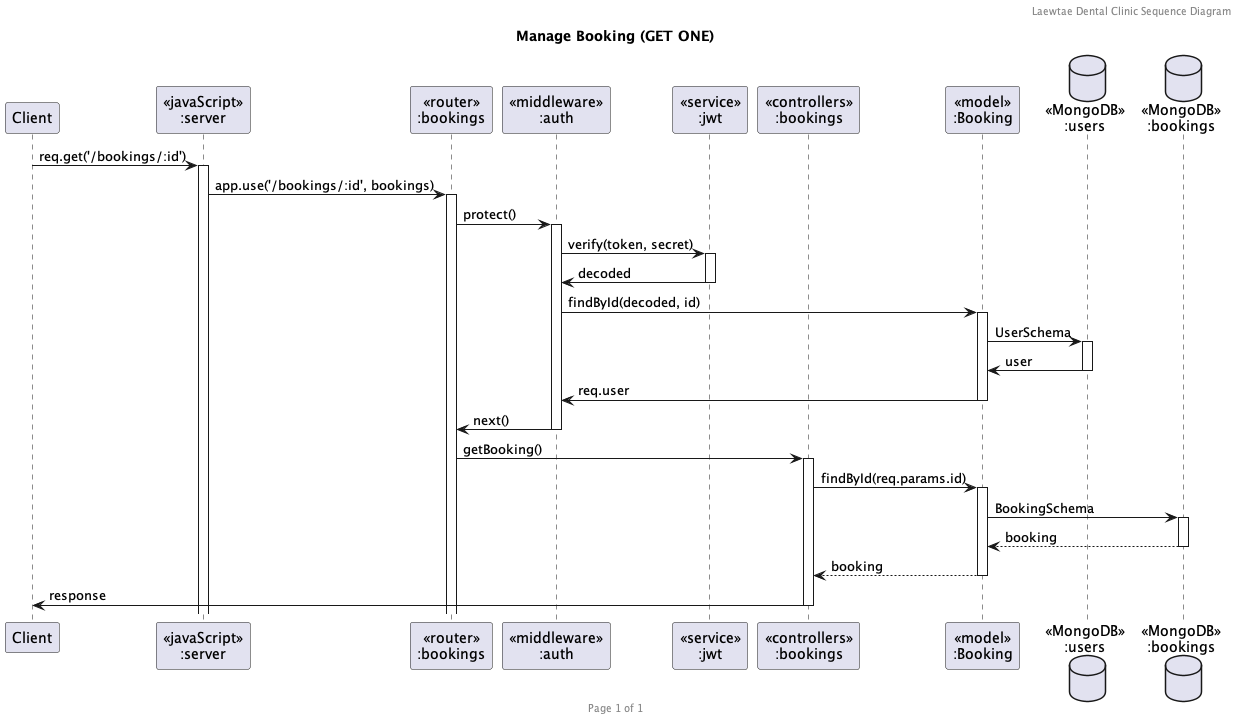

The diagram above was rendered by PlantUML. Its source (embedded in the PNG):
@startuml Manage Booking (GET ONE)

header Laewtae Dental Clinic Sequence Diagram
footer Page %page% of %lastpage%
title "Manage Booking (GET ONE)"

participant "Client" as client
participant "<<javaScript>>\n:server" as server
participant "<<router>>\n:bookings" as routerBookings
participant "<<middleware>>\n:auth" as auth
participant "<<service>>\n:jwt" as jwt
participant "<<controllers>>\n:bookings" as controllersBookings
participant "<<model>>\n:Booking" as modelBooking
database "<<MongoDB>>\n:users" as UsersDatabase
database "<<MongoDB>>\n:bookings" as BookingsDatabase

client->server ++:req.get('/bookings/:id')
server->routerBookings ++:app.use('/bookings/:id', bookings)
routerBookings -> auth ++:protect()
auth -> jwt ++:verify(token, secret)
auth <- jwt --:decoded
auth -> modelBooking ++:findById(decoded, id)
modelBooking -> UsersDatabase ++:UserSchema
modelBooking <- UsersDatabase --:user
auth <- modelBooking --:req.user
routerBookings <- auth --:next()
routerBookings -> controllersBookings ++:getBooking()
controllersBookings->modelBooking ++:findById(req.params.id)
modelBooking ->BookingsDatabase ++: BookingSchema
BookingsDatabase --> modelBooking --: booking
controllersBookings <-- modelBooking --:booking
controllersBookings->client --:response

@enduml